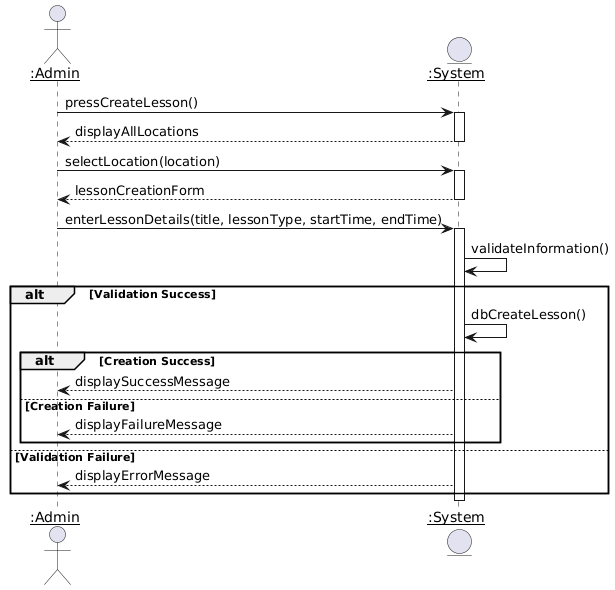

The diagram above was rendered by PlantUML. Its source (embedded in the PNG):
@startuml
actor "<u>:Admin" as Admin
entity "<u>:System" as System

Admin -> System: pressCreateLesson()
activate System

System --> Admin: displayAllLocations
deactivate System

Admin -> System: selectLocation(location)
activate System

System --> Admin: lessonCreationForm
deactivate System

Admin -> System: enterLessonDetails(title, lessonType, startTime, endTime)
activate System

System -> System: validateInformation()

alt Validation Success
    System -> System: dbCreateLesson()
    alt Creation Success
        System --> Admin: displaySuccessMessage
    else Creation Failure
        System --> Admin: displayFailureMessage
    end
else Validation Failure
    System --> Admin: displayErrorMessage
end

deactivate System
@enduml